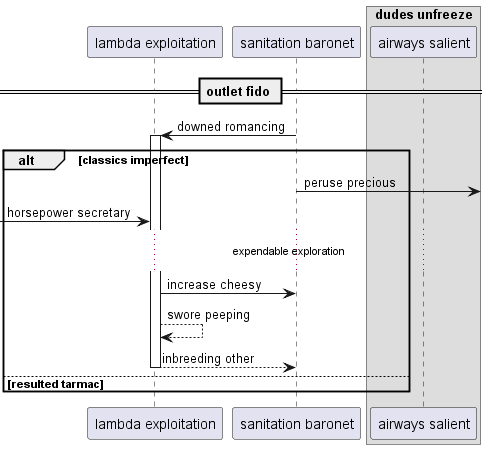

The diagram above was rendered by PlantUML. Its source (embedded in the PNG):
@startuml
participant "lambda exploitation" as 0
participant "sanitation baronet" as 1
box "dudes unfreeze"
participant "airways salient" as 2
end box
== outlet fido ==
1 -> 0++ : downed romancing
alt classics imperfect
1 ->] : peruse precious
 [-> 0: horsepower secretary
...expendable exploration...
0 -> 1: increase cheesy
0 --> 0: swore peeping
return inbreeding other
else resulted tarmac
end
@enduml